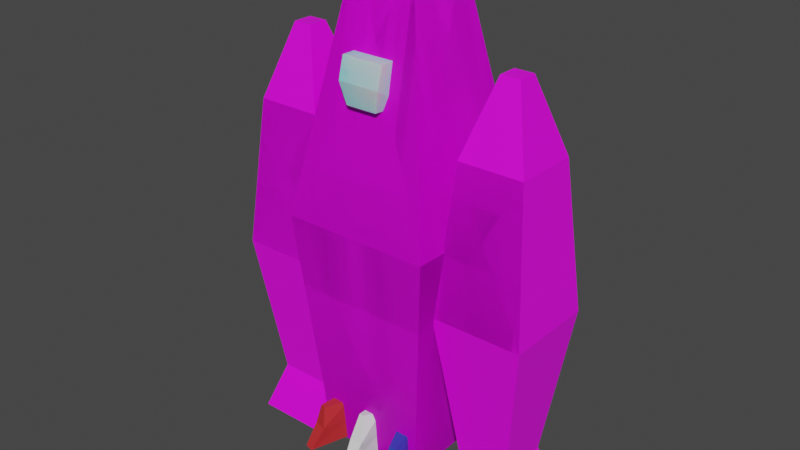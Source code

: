 # Source: Rocket.blend  (saved by Blender 3.2.14; exported with 4.5.12 LTS)
import bpy
from mathutils import Matrix  # noqa: F401  (used for matrix-valued properties, if any)

bpy.ops.wm.read_factory_settings(use_empty=True)
scene = bpy.context.scene
scene.name = 'Scene'

# ---- collections
col_collection = bpy.data.collections.new('Collection'); scene.collection.children.link(col_collection)
col_collection_2 = bpy.data.collections.new('Collection 2'); scene.collection.children.link(col_collection_2)

# ---- images (referenced by path relative to the original .blend; pixels are not part of the script)
import os
ASSET_DIR = os.environ.get("B2B_ASSET_DIR", "")  # directory of the original .blend (textures are referenced by path, not embedded)
HERE = os.path.dirname(os.path.abspath(__file__))  # packed textures are extracted next to this script under _unpacked/

def load_image(name, relpath, width, height, colorspace="sRGB"):
    """Load a texture the original file referenced (path relative to the .blend, or extracted next to this script)."""
    p = next((c for c in (os.path.join(HERE, relpath), os.path.join(ASSET_DIR, relpath)) if relpath and os.path.exists(c)), "")
    if p:
        img = bpy.data.images.load(p, check_existing=True)
        img.name = name
    else:  # same state as the original file: an image datablock whose file is absent (Cycles renders it pink)
        img = bpy.data.images.new(name, width, height)
        img.source = "FILE"
        img.filepath = "//" + (relpath or name)
    img.colorspace_settings.name = colorspace
    return img
img_new_image = load_image('New Image', 'New Image.png', 1024, 1024, 'sRGB')

# ---- materials (node trees are filled in below, after node groups)
mat_black = bpy.data.materials.new('Black')
mat_wing = bpy.data.materials.new('Wing')
mat_material_002 = bpy.data.materials.new('Material.002')
mat_material_001 = bpy.data.materials.new('Material.001')
mat_wing_1 = bpy.data.materials.new('WIng')

# ---- material node trees
mat_black.use_nodes = True; mat_black.node_tree.nodes.clear()
_N = mat_black.node_tree.nodes; _L = mat_black.node_tree.links
n0 = _N.new('ShaderNodeBsdfPrincipled'); n0.name = 'Principled BSDF'; n0.location = (10, 300)
n0.distribution = 'GGX'
n0.subsurface_method = 'RANDOM_WALK_SKIN'
n0.inputs[3].default_value = 1.45
n0.inputs[27].default_value = (0.0, 0.0, 0.0, 1.0)
n0.inputs[28].default_value = 1.0
n1 = _N.new('ShaderNodeOutputMaterial'); n1.name = 'Material Output'; n1.location = (300, 300)
n2 = _N.new('ShaderNodeTexImage'); n2.name = 'Image Texture'; n2.location = (-316, 118)
n2.image = img_new_image
_L.new(n0.outputs[0], n1.inputs[0])
_L.new(n2.outputs[0], n0.inputs[0])
n1.is_active_output = True
mat_wing.use_nodes = True; mat_wing.node_tree.nodes.clear()
_N = mat_wing.node_tree.nodes; _L = mat_wing.node_tree.links
n0 = _N.new('ShaderNodeBsdfPrincipled'); n0.name = 'Principled BSDF'; n0.location = (10, 300)
n0.distribution = 'GGX'
n0.subsurface_method = 'RANDOM_WALK_SKIN'
n0.inputs[0].default_value = (0.01775, 0.03102, 0.5395, 1.0)
n0.inputs[3].default_value = 1.45
n0.inputs[27].default_value = (0.0, 0.0, 0.0, 1.0)
n0.inputs[28].default_value = 1.0
n1 = _N.new('ShaderNodeOutputMaterial'); n1.name = 'Material Output'; n1.location = (300, 300)
_L.new(n0.outputs[0], n1.inputs[0])
n1.is_active_output = True
mat_material_002.use_nodes = True; mat_material_002.node_tree.nodes.clear()
_N = mat_material_002.node_tree.nodes; _L = mat_material_002.node_tree.links
n0 = _N.new('ShaderNodeBsdfPrincipled'); n0.name = 'Principled BSDF'; n0.location = (10, 300)
n0.distribution = 'GGX'
n0.subsurface_method = 'RANDOM_WALK_SKIN'
n0.inputs[0].default_value = (0.5007, 0.7452, 0.8, 1.0)
n0.inputs[3].default_value = 1.45
n0.inputs[8].default_value = 1.0
n0.inputs[9].default_value = (8.0, 0.2, 0.1)
n0.inputs[10].default_value = 0.5052
n0.inputs[13].default_value = 1.0
n0.inputs[27].default_value = (0.0, 0.0, 0.0, 1.0)
n0.inputs[28].default_value = 1.0
n1 = _N.new('ShaderNodeOutputMaterial'); n1.name = 'Material Output'; n1.location = (300, 300)
_L.new(n0.outputs[0], n1.inputs[0])
n1.is_active_output = True
mat_material_001.use_nodes = True; mat_material_001.node_tree.nodes.clear()
_N = mat_material_001.node_tree.nodes; _L = mat_material_001.node_tree.links
n0 = _N.new('ShaderNodeBsdfPrincipled'); n0.name = 'Principled BSDF'; n0.location = (10, 300)
n0.distribution = 'GGX'
n0.subsurface_method = 'RANDOM_WALK_SKIN'
n0.inputs[0].default_value = (0.5711, 0.02732, 0.03071, 1.0)
n0.inputs[3].default_value = 1.45
n0.inputs[27].default_value = (0.0, 0.0, 0.0, 1.0)
n0.inputs[28].default_value = 1.0
n1 = _N.new('ShaderNodeOutputMaterial'); n1.name = 'Material Output'; n1.location = (300, 300)
_L.new(n0.outputs[0], n1.inputs[0])
n1.is_active_output = True
mat_wing_1.use_nodes = True; mat_wing_1.node_tree.nodes.clear()
_N = mat_wing_1.node_tree.nodes; _L = mat_wing_1.node_tree.links
n0 = _N.new('ShaderNodeBsdfPrincipled'); n0.name = 'Principled BSDF'; n0.location = (10, 300)
n0.distribution = 'GGX'
n0.subsurface_method = 'RANDOM_WALK_SKIN'
n0.inputs[0].default_value = (0.0319, 0.05127, 0.521, 1.0)
n0.inputs[3].default_value = 1.45
n0.inputs[27].default_value = (0.0, 0.0, 0.0, 1.0)
n0.inputs[28].default_value = 1.0
n1 = _N.new('ShaderNodeOutputMaterial'); n1.name = 'Material Output'; n1.location = (300, 300)
_L.new(n0.outputs[0], n1.inputs[0])
n1.is_active_output = True

# ---- world
world_world = bpy.data.worlds.new('World'); scene.world = world_world
world_world.use_nodes = True; world_world.node_tree.nodes.clear()
_N = world_world.node_tree.nodes; _L = world_world.node_tree.links
n0 = _N.new('ShaderNodeOutputWorld'); n0.name = 'World Output'; n0.location = (300, 300)
n1 = _N.new('ShaderNodeBackground'); n1.name = 'Background'; n1.location = (10, 300)
n1.inputs[0].default_value = (0.05088, 0.05088, 0.05088, 1.0)
_L.new(n1.outputs[0], n0.inputs[0])
n0.is_active_output = True
world_world.color = (0.05088, 0.05088, 0.05088)
world_world.use_sun_shadow = False
world_world.sun_shadow_jitter_overblur = 0.0

# ---- meshes
me_cube_001 = bpy.data.meshes.new('Cube.001')
me_cube_001.from_pydata([(-0.8241, -0.8241, -0.4107), (-0.4694, -0.4694, 7.095), (-0.8241, 0.8241, -0.4107), (-0.4694, 0.4694, 7.095), (0.8241, -0.8241, -0.4107), (0.4694, -0.4694, 7.095), (0.8241, 0.8241, -0.4107), (0.4694, 0.4694, 7.095), (-1.162, -1.162, 3.342), (-1.162, 1.162, 3.342), (1.162, 1.162, 3.342), (1.162, -1.162, 3.342), (-0.8241, -0.8241, -0.4107), (-0.4694, -0.4694, 7.095), (-0.8241, 0.8241, -0.4107), (-0.4694, 0.4694, 7.095), (0.4694, -0.4694, 7.095), (0.8241, 0.8241, -0.4107), (0.4694, 0.4694, 7.095), (-1.162, -1.162, 3.342), (-1.162, 1.162, 3.342), (1.162, 1.162, 3.342), (1.162, -1.162, 3.342), (-0.8241, -0.8241, -0.4107), (-0.4694, -0.4694, 7.095), (-0.8241, 0.8241, -0.4107), (-0.4694, 0.4694, 7.095), (0.4694, -0.4694, 7.095), (0.8241, 0.8241, -0.4107), (0.4694, 0.4694, 7.095), (-1.162, -1.162, 3.342), (-1.162, 1.162, 3.342), (1.162, 1.162, 3.342), (1.162, -1.162, 3.342), (1.24, 0.4758, 4.638), (1.24, -0.5364, 4.638), (2.252, 0.4758, 4.638), (2.252, -0.5364, 4.638), (1.033, 0.6833, 2.333), (2.46, -0.7439, 2.333), (2.46, 0.6833, 2.333), (1.24, 0.4758, 4.638), (1.458, 0.258, 0.02769), (1.24, -0.5364, 4.638), (1.458, -0.3186, 0.02769), (2.035, 0.258, 0.02769), (2.252, -0.5364, 4.638), (2.035, -0.3186, 0.02769), (1.033, 0.6833, 2.333), (1.033, -0.7439, 2.333), (2.46, -0.7439, 2.333), (2.46, 0.6833, 2.333), (-2.255, 0.4758, 4.638), (-2.255, -0.5364, 4.638), (-1.243, 0.4758, 4.638), (-1.243, -0.5364, 4.638), (-2.463, 0.6833, 2.333), (-1.036, -0.7439, 2.333), (-1.036, 0.6833, 2.333), (-2.255, 0.4758, 4.638), (-2.159, 0.3794, 0.02769), (-2.255, -0.5364, 4.638), (-2.159, -0.44, 0.02769), (-1.34, 0.3794, 0.02769), (-1.243, -0.5364, 4.638), (-1.34, -0.44, 0.02769), (-2.463, 0.6833, 2.333), (-2.463, -0.7439, 2.333), (-1.036, -0.7439, 2.333), (-1.036, 0.6833, 2.333), (-2.412, 0.6326, -0.7366), (-2.412, -0.6932, -0.7366), (-1.086, -0.6932, -0.7366), (-1.086, 0.6326, -0.7366), (-1.9, -0.1813, 5.77), (-1.9, 0.1207, 5.77), (-1.598, -0.1813, 5.77), (-1.598, 0.1207, 5.77), (0.8241, -0.8241, -0.4107), (0.4694, -0.4694, 7.095), (0.8241, 0.8241, -0.4107), (0.4694, 0.4694, 7.095), (-0.8241, -0.8241, -0.4107), (-0.4694, -0.4694, 7.095), (-0.8241, 0.8241, -0.4107), (-0.4694, 0.4694, 7.095), (1.162, -1.162, 3.342), (1.162, 1.162, 3.342), (-1.162, 1.162, 3.342), (-1.162, -1.162, 3.342), (0.8241, -0.8241, -0.4107), (0.4694, -0.4694, 7.095), (0.8241, 0.8241, -0.4107), (0.4694, 0.4694, 7.095), (-0.4694, -0.4694, 7.095), (-0.8241, 0.8241, -0.4107), (-0.4694, 0.4694, 7.095), (1.162, -1.162, 3.342), (1.162, 1.162, 3.342), (-1.162, 1.162, 3.342), (-1.162, -1.162, 3.342), (0.8241, -0.8241, -0.4107), (0.4694, -0.4694, 7.095), (0.8241, 0.8241, -0.4107), (0.4694, 0.4694, 7.095), (-0.4694, -0.4694, 7.095), (-0.8241, 0.8241, -0.4107), (-0.4694, 0.4694, 7.095), (1.162, -1.162, 3.342), (1.162, 1.162, 3.342), (-1.162, 1.162, 3.342), (-1.162, -1.162, 3.342), (-1.24, 0.4758, 4.638), (-1.24, -0.5364, 4.638), (-2.252, 0.4758, 4.638), (-2.252, -0.5364, 4.638), (-1.033, 0.6833, 2.333), (-2.46, -0.7439, 2.333), (-2.46, 0.6833, 2.333), (-1.24, 0.4758, 4.638), (-1.458, 0.258, 0.02769), (-1.24, -0.5364, 4.638), (-1.458, -0.3186, 0.02769), (-2.035, 0.258, 0.02769), (-2.252, -0.5364, 4.638), (-2.035, -0.3186, 0.02769), (-1.033, 0.6833, 2.333), (-1.033, -0.7439, 2.333), (-2.46, -0.7439, 2.333), (-2.46, 0.6833, 2.333), (2.255, 0.4758, 4.638), (2.255, -0.5364, 4.638), (1.243, 0.4758, 4.638), (1.243, -0.5364, 4.638), (2.463, 0.6833, 2.333), (1.036, -0.7439, 2.333), (1.036, 0.6833, 2.333), (2.255, 0.4758, 4.638), (2.159, 0.3794, 0.02769), (2.255, -0.5364, 4.638), (2.159, -0.44, 0.02769), (1.34, 0.3794, 0.02769), (1.243, -0.5364, 4.638), (1.34, -0.44, 0.02769), (2.463, 0.6833, 2.333), (2.463, -0.7439, 2.333), (1.036, -0.7439, 2.333), (1.036, 0.6833, 2.333), (2.412, 0.6326, -0.7366), (2.412, -0.6932, -0.7366), (1.086, -0.6932, -0.7366), (1.086, 0.6326, -0.7366), (1.9, -0.1813, 5.77), (1.9, 0.1207, 5.77), (1.598, -0.1813, 5.77), (1.598, 0.1207, 5.77)], [], [(8, 1, 3, 9), (9, 3, 7, 10), (10, 7, 5, 11), (11, 5, 1, 8), (2, 6, 4, 0), (7, 3, 1, 5), (4, 11, 8, 0), (6, 10, 11, 4), (2, 9, 10, 6), (0, 8, 9, 2), (19, 13, 15, 20), (20, 15, 18, 21), (21, 18, 16, 22), (22, 16, 13, 19), (18, 15, 13, 16), (14, 20, 21, 17), (12, 19, 20, 14), (30, 24, 26, 31), (31, 26, 29, 32), (32, 29, 27, 33), (33, 27, 24, 30), (29, 26, 24, 27), (25, 31, 32, 28), (23, 30, 31, 25), (35, 37, 36, 34), (36, 40, 38, 34), (37, 39, 40, 36), (48, 42, 44, 49), (49, 44, 47, 50), (50, 47, 45, 51), (51, 45, 42, 48), (47, 44, 42, 45), (43, 49, 50, 46), (41, 48, 49, 43), (52, 53, 74, 75), (54, 58, 56, 52), (55, 57, 58, 54), (66, 60, 62, 67), (67, 62, 65, 68), (68, 65, 63, 69), (69, 63, 60, 66), (60, 63, 73, 70), (61, 67, 68, 64), (59, 66, 67, 61), (72, 71, 70, 73), (62, 60, 70, 71), (63, 65, 72, 73), (65, 62, 71, 72), (74, 76, 77, 75), (54, 52, 75, 77), (55, 54, 77, 76), (53, 55, 76, 74), (86, 87, 81, 79), (87, 88, 85, 81), (88, 89, 83, 85), (89, 86, 79, 83), (80, 78, 82, 84), (85, 83, 79, 81), (82, 78, 86, 89), (84, 82, 89, 88), (80, 84, 88, 87), (78, 80, 87, 86), (97, 98, 93, 91), (98, 99, 96, 93), (99, 100, 94, 96), (100, 97, 91, 94), (96, 94, 91, 93), (92, 95, 99, 98), (90, 92, 98, 97), (108, 109, 104, 102), (109, 110, 107, 104), (110, 111, 105, 107), (111, 108, 102, 105), (107, 105, 102, 104), (103, 106, 110, 109), (101, 103, 109, 108), (113, 112, 114, 115), (114, 112, 116, 118), (115, 114, 118, 117), (126, 127, 122, 120), (127, 128, 125, 122), (128, 129, 123, 125), (129, 126, 120, 123), (125, 123, 120, 122), (121, 124, 128, 127), (119, 121, 127, 126), (130, 153, 152, 131), (132, 130, 134, 136), (133, 132, 136, 135), (144, 145, 140, 138), (145, 146, 143, 140), (146, 147, 141, 143), (147, 144, 138, 141), (138, 148, 151, 141), (139, 142, 146, 145), (137, 139, 145, 144), (150, 151, 148, 149), (140, 149, 148, 138), (141, 151, 150, 143), (143, 150, 149, 140), (152, 153, 155, 154), (132, 155, 153, 130), (133, 154, 155, 132), (131, 152, 154, 133)])
_uv = me_cube_001.uv_layers.new(name='UVMap')
_uv.uv.foreach_set('vector', [0.5, 0.0, 0.625, 0.0, 0.625, 0.25, 0.5, 0.25, 0.5, 0.25, 0.625, 0.25, 0.625, 0.5, 0.5, 0.5, 0.5, 0.5, 0.625, 0.5, 0.625, 0.75, 0.5, 0.75, 0.5, 0.75, 0.625, 0.75, 0.625, 1.0, 0.5, 1.0, 0.125, 0.5, 0.375, 0.5, 0.375, 0.75, 0.125, 0.75, 0.625, 0.5, 0.875, 0.5, 0.875, 0.75, 0.625, 0.75, 0.7833, 0.4261, 0.6477, 0.4261, 0.6552, 0.3432, 0.7886, 0.3673, 0.7886, 0.485, 0.6552, 0.5091, 0.6477, 0.4261, 0.7833, 0.4261, 0.375, 0.25, 0.5, 0.25, 0.5, 0.5, 0.375, 0.5, 0.375, 0.0, 0.5, 0.0, 0.5, 0.25, 0.375, 0.25, 0.5, 0.0, 0.625, 0.0, 0.625, 0.25, 0.5, 0.25, 0.5, 0.25, 0.625, 0.25, 0.625, 0.5, 0.5, 0.5, 0.5, 0.5, 0.625, 0.5, 0.625, 0.75, 0.5, 0.75, 0.5, 0.75, 0.625, 0.75, 0.625, 1.0, 0.5, 1.0, 0.625, 0.5, 0.875, 0.5, 0.875, 0.75, 0.625, 0.75, 0.375, 0.25, 0.5, 0.25, 0.5, 0.5, 0.375, 0.5, 0.375, 0.0, 0.5, 0.0, 0.5, 0.25, 0.375, 0.25, 0.1536, 0.2485, 0.1456, 0.1465, 0.1464, 0.1414, 0.1897, 0.1408, 0.1897, 0.1408, 0.1464, 0.1414, 0.1413, 0.14, 0.1438, 0.04197, 0.1438, 0.04197, 0.1413, 0.14, 0.1404, 0.1453, 0.04197, 0.1484, 0.04197, 0.1484, 0.1404, 0.1453, 0.1456, 0.1465, 0.1536, 0.2485, 0.625, 0.5, 0.875, 0.5, 0.875, 0.75, 0.625, 0.75, 0.3599, 0.138, 0.1897, 0.1408, 0.1438, 0.04197, 0.3605, 0.045, 0.3605, 0.2286, 0.1536, 0.2485, 0.1897, 0.1408, 0.3599, 0.138, 0.125, 0.5, 0.375, 0.5, 0.375, 0.75, 0.125, 0.75, 0.375, 0.75, 0.5, 0.75, 0.5, 1.0, 0.375, 1.0, 0.8725, 0.3506, 0.9554, 0.3432, 0.9554, 0.3943, 0.8725, 0.3869, 0.5, 0.0, 0.625, 0.0, 0.625, 0.25, 0.5, 0.25, 0.5279, 0.4325, 0.5638, 0.51, 0.5469, 0.5219, 0.4861, 0.462, 0.4861, 0.462, 0.5469, 0.5219, 0.5353, 0.539, 0.4573, 0.5043, 0.5, 0.75, 0.625, 0.75, 0.625, 1.0, 0.5, 1.0, 0.625, 0.5, 0.875, 0.5, 0.875, 0.75, 0.625, 0.75, 0.474, 0.369, 0.5279, 0.4325, 0.4861, 0.462, 0.4444, 0.3899, 0.4995, 0.3432, 0.5638, 0.3961, 0.5279, 0.4325, 0.474, 0.369, 0.881, 0.1404, 0.8575, 0.1853, 0.847, 0.1561, 0.8504, 0.1534, 0.8409, 0.132, 0.8208, 0.04736, 0.881, 0.04197, 0.881, 0.1404, 0.8143, 0.1609, 0.7588, 0.07372, 0.8208, 0.04736, 0.8409, 0.132, 0.5249, 0.1913, 0.5187, 0.1148, 0.5192, 0.1148, 0.5511, 0.1135, 0.5511, 0.1135, 0.5192, 0.1148, 0.5193, 0.1139, 0.5182, 0.04197, 0.5182, 0.04197, 0.5193, 0.1139, 0.5185, 0.114, 0.4444, 0.1175, 0.4444, 0.1175, 0.5185, 0.114, 0.5187, 0.1148, 0.5249, 0.1913, 0.5187, 0.1148, 0.5185, 0.114, 0.5189, 0.1143, 0.5189, 0.1144, 0.6745, 0.1115, 0.5511, 0.1135, 0.5182, 0.04197, 0.6749, 0.04481, 0.6749, 0.1771, 0.5249, 0.1913, 0.5511, 0.1135, 0.6745, 0.1115, 0.625, 0.5, 0.875, 0.5, 0.875, 0.75, 0.625, 0.75, 0.5192, 0.1148, 0.5187, 0.1148, 0.5189, 0.1144, 0.519, 0.1144, 0.5185, 0.114, 0.5193, 0.1139, 0.5189, 0.1143, 0.5189, 0.1143, 0.5193, 0.1139, 0.5192, 0.1148, 0.519, 0.1144, 0.5189, 0.1143, 0.847, 0.1561, 0.8447, 0.1525, 0.8478, 0.15, 0.8504, 0.1534, 0.8409, 0.132, 0.881, 0.1404, 0.8504, 0.1534, 0.8478, 0.15, 0.8143, 0.1609, 0.8409, 0.132, 0.8478, 0.15, 0.8447, 0.1525, 0.8575, 0.1853, 0.8143, 0.1609, 0.8447, 0.1525, 0.847, 0.1561, 0.5, 0.0, 0.5, 0.25, 0.625, 0.25, 0.625, 0.0, 0.5, 0.25, 0.5, 0.5, 0.625, 0.5, 0.625, 0.25, 0.5, 0.5, 0.5, 0.75, 0.625, 0.75, 0.625, 0.5, 0.5, 0.75, 0.5, 1.0, 0.625, 1.0, 0.625, 0.75, 0.125, 0.5, 0.125, 0.75, 0.375, 0.75, 0.375, 0.5, 0.625, 0.5, 0.625, 0.75, 0.875, 0.75, 0.875, 0.5, 0.7833, 0.676, 0.7886, 0.7348, 0.6552, 0.7589, 0.6477, 0.676, 0.7886, 0.6171, 0.7833, 0.676, 0.6477, 0.676, 0.6552, 0.593, 0.375, 0.25, 0.375, 0.5, 0.5, 0.5, 0.5, 0.25, 0.375, 0.0, 0.375, 0.25, 0.5, 0.25, 0.5, 0.0, 0.5, 0.0, 0.5, 0.25, 0.625, 0.25, 0.625, 0.0, 0.5, 0.25, 0.5, 0.5, 0.625, 0.5, 0.625, 0.25, 0.5, 0.5, 0.5, 0.75, 0.625, 0.75, 0.625, 0.5, 0.5, 0.75, 0.5, 1.0, 0.625, 1.0, 0.625, 0.75, 0.625, 0.5, 0.625, 0.75, 0.875, 0.75, 0.875, 0.5, 0.375, 0.25, 0.375, 0.5, 0.5, 0.5, 0.5, 0.25, 0.375, 0.0, 0.375, 0.25, 0.5, 0.25, 0.5, 0.0, 0.1536, 0.3324, 0.1897, 0.4401, 0.1464, 0.4395, 0.1456, 0.4344, 0.1897, 0.4401, 0.1438, 0.539, 0.1413, 0.4409, 0.1464, 0.4395, 0.1438, 0.539, 0.04197, 0.4325, 0.1404, 0.4356, 0.1413, 0.4409, 0.04197, 0.4325, 0.1536, 0.3324, 0.1456, 0.4344, 0.1404, 0.4356, 0.1413, 0.4409, 0.1404, 0.4356, 0.1456, 0.4344, 0.1464, 0.4395, 0.3599, 0.4429, 0.3605, 0.5359, 0.1438, 0.539, 0.1897, 0.4401, 0.3605, 0.3524, 0.3599, 0.4429, 0.1897, 0.4401, 0.1536, 0.3324, 0.125, 0.5, 0.125, 0.75, 0.375, 0.75, 0.375, 0.5, 0.1252, 0.9071, 0.1285, 0.9432, 0.04653, 0.958, 0.04197, 0.9071, 0.1285, 0.871, 0.1252, 0.9071, 0.04197, 0.9071, 0.04653, 0.8562, 0.5, 0.0, 0.5, 0.25, 0.625, 0.25, 0.625, 0.0, 0.4398, 0.7494, 0.398, 0.7199, 0.4588, 0.66, 0.4757, 0.6719, 0.398, 0.7199, 0.3692, 0.6777, 0.4472, 0.643, 0.4588, 0.66, 0.3692, 0.6777, 0.3571, 0.628, 0.4423, 0.6229, 0.4472, 0.643, 0.625, 0.5, 0.625, 0.75, 0.875, 0.75, 0.875, 0.5, 0.386, 0.8129, 0.3563, 0.792, 0.398, 0.7199, 0.4398, 0.7494, 0.4114, 0.8387, 0.386, 0.8129, 0.4398, 0.7494, 0.4757, 0.7858, 0.693, 0.8521, 0.6714, 0.872, 0.6673, 0.8738, 0.6477, 0.8522, 0.693, 0.8976, 0.693, 0.8521, 0.7969, 0.8428, 0.7969, 0.9069, 0.375, 0.5, 0.375, 0.75, 0.5, 0.75, 0.5, 0.5, 0.1223, 0.6229, 0.1486, 0.7007, 0.1168, 0.6994, 0.1162, 0.6994, 0.1486, 0.7007, 0.1158, 0.7722, 0.1169, 0.7003, 0.1168, 0.6994, 0.1158, 0.7722, 0.04197, 0.6966, 0.116, 0.7002, 0.1169, 0.7003, 0.04197, 0.6966, 0.1223, 0.6229, 0.1162, 0.6994, 0.116, 0.7002, 0.1162, 0.6994, 0.1165, 0.6998, 0.1164, 0.6998, 0.116, 0.7002, 0.272, 0.7027, 0.2724, 0.7694, 0.1158, 0.7722, 0.1486, 0.7007, 0.2724, 0.637, 0.272, 0.7027, 0.1486, 0.7007, 0.1223, 0.6229, 0.1165, 0.6999, 0.1164, 0.6998, 0.1165, 0.6998, 0.1165, 0.6998, 0.1168, 0.6994, 0.1165, 0.6998, 0.1165, 0.6998, 0.1162, 0.6994, 0.116, 0.7002, 0.1164, 0.6998, 0.1165, 0.6999, 0.1169, 0.7003, 0.1169, 0.7003, 0.1165, 0.6999, 0.1165, 0.6998, 0.1168, 0.6994, 0.6673, 0.8738, 0.6714, 0.872, 0.6734, 0.876, 0.6693, 0.8778, 0.693, 0.8976, 0.6734, 0.876, 0.6714, 0.872, 0.693, 0.8521, 0.6477, 0.8976, 0.6693, 0.8778, 0.6734, 0.876, 0.693, 0.8976, 0.6477, 0.8522, 0.6673, 0.8738, 0.6693, 0.8778, 0.6477, 0.8976])
_uv.active_render = True
_uv = me_cube_001.uv_layers.new(name='UVMap.001')
_uv.uv.foreach_set('vector', [0.5, 0.0, 0.625, 0.0, 0.625, 0.25, 0.5, 0.25, 0.5, 0.25, 0.625, 0.25, 0.625, 0.5, 0.5, 0.5, 0.5, 0.5, 0.625, 0.5, 0.625, 0.75, 0.5, 0.75, 0.5, 0.75, 0.625, 0.75, 0.625, 1.0, 0.5, 1.0, 0.125, 0.5, 0.375, 0.5, 0.375, 0.75, 0.125, 0.75, 0.625, 0.5, 0.875, 0.5, 0.875, 0.75, 0.625, 0.75, 0.7833, 0.4261, 0.6477, 0.4261, 0.6552, 0.3432, 0.7886, 0.3673, 0.7886, 0.485, 0.6552, 0.5091, 0.6477, 0.4261, 0.7833, 0.4261, 0.375, 0.25, 0.5, 0.25, 0.5, 0.5, 0.375, 0.5, 0.375, 0.0, 0.5, 0.0, 0.5, 0.25, 0.375, 0.25, 0.5, 0.0, 0.625, 0.0, 0.625, 0.25, 0.5, 0.25, 0.5, 0.25, 0.625, 0.25, 0.625, 0.5, 0.5, 0.5, 0.5, 0.5, 0.625, 0.5, 0.625, 0.75, 0.5, 0.75, 0.5, 0.75, 0.625, 0.75, 0.625, 1.0, 0.5, 1.0, 0.625, 0.5, 0.875, 0.5, 0.875, 0.75, 0.625, 0.75, 0.375, 0.25, 0.5, 0.25, 0.5, 0.5, 0.375, 0.5, 0.375, 0.0, 0.5, 0.0, 0.5, 0.25, 0.375, 0.25, 0.1536, 0.2485, 0.1456, 0.1465, 0.1464, 0.1414, 0.1897, 0.1408, 0.1897, 0.1408, 0.1464, 0.1414, 0.1413, 0.14, 0.1438, 0.04197, 0.1438, 0.04197, 0.1413, 0.14, 0.1404, 0.1453, 0.04197, 0.1484, 0.04197, 0.1484, 0.1404, 0.1453, 0.1456, 0.1465, 0.1536, 0.2485, 0.625, 0.5, 0.875, 0.5, 0.875, 0.75, 0.625, 0.75, 0.3599, 0.138, 0.1897, 0.1408, 0.1438, 0.04197, 0.3605, 0.045, 0.3605, 0.2286, 0.1536, 0.2485, 0.1897, 0.1408, 0.3599, 0.138, 0.125, 0.5, 0.375, 0.5, 0.375, 0.75, 0.125, 0.75, 0.375, 0.75, 0.5, 0.75, 0.5, 1.0, 0.375, 1.0, 0.8725, 0.3506, 0.9554, 0.3432, 0.9554, 0.3943, 0.8725, 0.3869, 0.5, 0.0, 0.625, 0.0, 0.625, 0.25, 0.5, 0.25, 0.5279, 0.4325, 0.5638, 0.51, 0.5469, 0.5219, 0.4861, 0.462, 0.4861, 0.462, 0.5469, 0.5219, 0.5353, 0.539, 0.4573, 0.5043, 0.5, 0.75, 0.625, 0.75, 0.625, 1.0, 0.5, 1.0, 0.625, 0.5, 0.875, 0.5, 0.875, 0.75, 0.625, 0.75, 0.474, 0.369, 0.5279, 0.4325, 0.4861, 0.462, 0.4444, 0.3899, 0.4995, 0.3432, 0.5638, 0.3961, 0.5279, 0.4325, 0.474, 0.369, 0.881, 0.1404, 0.8575, 0.1853, 0.847, 0.1561, 0.8504, 0.1534, 0.8409, 0.132, 0.8208, 0.04736, 0.881, 0.04197, 0.881, 0.1404, 0.8143, 0.1609, 0.7588, 0.07372, 0.8208, 0.04736, 0.8409, 0.132, 0.5249, 0.1913, 0.5187, 0.1148, 0.5192, 0.1148, 0.5511, 0.1135, 0.5511, 0.1135, 0.5192, 0.1148, 0.5193, 0.1139, 0.5182, 0.04197, 0.5182, 0.04197, 0.5193, 0.1139, 0.5185, 0.114, 0.4444, 0.1175, 0.4444, 0.1175, 0.5185, 0.114, 0.5187, 0.1148, 0.5249, 0.1913, 0.5187, 0.1148, 0.5185, 0.114, 0.5189, 0.1143, 0.5189, 0.1144, 0.6745, 0.1115, 0.5511, 0.1135, 0.5182, 0.04197, 0.6749, 0.04481, 0.6749, 0.1771, 0.5249, 0.1913, 0.5511, 0.1135, 0.6745, 0.1115, 0.625, 0.5, 0.875, 0.5, 0.875, 0.75, 0.625, 0.75, 0.5192, 0.1148, 0.5187, 0.1148, 0.5189, 0.1144, 0.519, 0.1144, 0.5185, 0.114, 0.5193, 0.1139, 0.5189, 0.1143, 0.5189, 0.1143, 0.5193, 0.1139, 0.5192, 0.1148, 0.519, 0.1144, 0.5189, 0.1143, 0.847, 0.1561, 0.8447, 0.1525, 0.8478, 0.15, 0.8504, 0.1534, 0.8409, 0.132, 0.881, 0.1404, 0.8504, 0.1534, 0.8478, 0.15, 0.8143, 0.1609, 0.8409, 0.132, 0.8478, 0.15, 0.8447, 0.1525, 0.8575, 0.1853, 0.8143, 0.1609, 0.8447, 0.1525, 0.847, 0.1561, 0.5, 0.0, 0.5, 0.25, 0.625, 0.25, 0.625, 0.0, 0.5, 0.25, 0.5, 0.5, 0.625, 0.5, 0.625, 0.25, 0.5, 0.5, 0.5, 0.75, 0.625, 0.75, 0.625, 0.5, 0.5, 0.75, 0.5, 1.0, 0.625, 1.0, 0.625, 0.75, 0.125, 0.5, 0.125, 0.75, 0.375, 0.75, 0.375, 0.5, 0.625, 0.5, 0.625, 0.75, 0.875, 0.75, 0.875, 0.5, 0.7833, 0.676, 0.7886, 0.7348, 0.6552, 0.7589, 0.6477, 0.676, 0.7886, 0.6171, 0.7833, 0.676, 0.6477, 0.676, 0.6552, 0.593, 0.375, 0.25, 0.375, 0.5, 0.5, 0.5, 0.5, 0.25, 0.375, 0.0, 0.375, 0.25, 0.5, 0.25, 0.5, 0.0, 0.5, 0.0, 0.5, 0.25, 0.625, 0.25, 0.625, 0.0, 0.5, 0.25, 0.5, 0.5, 0.625, 0.5, 0.625, 0.25, 0.5, 0.5, 0.5, 0.75, 0.625, 0.75, 0.625, 0.5, 0.5, 0.75, 0.5, 1.0, 0.625, 1.0, 0.625, 0.75, 0.625, 0.5, 0.625, 0.75, 0.875, 0.75, 0.875, 0.5, 0.375, 0.25, 0.375, 0.5, 0.5, 0.5, 0.5, 0.25, 0.375, 0.0, 0.375, 0.25, 0.5, 0.25, 0.5, 0.0, 0.1536, 0.3324, 0.1897, 0.4401, 0.1464, 0.4395, 0.1456, 0.4344, 0.1897, 0.4401, 0.1438, 0.539, 0.1413, 0.4409, 0.1464, 0.4395, 0.1438, 0.539, 0.04197, 0.4325, 0.1404, 0.4356, 0.1413, 0.4409, 0.04197, 0.4325, 0.1536, 0.3324, 0.1456, 0.4344, 0.1404, 0.4356, 0.1413, 0.4409, 0.1404, 0.4356, 0.1456, 0.4344, 0.1464, 0.4395, 0.3599, 0.4429, 0.3605, 0.5359, 0.1438, 0.539, 0.1897, 0.4401, 0.3605, 0.3524, 0.3599, 0.4429, 0.1897, 0.4401, 0.1536, 0.3324, 0.125, 0.5, 0.125, 0.75, 0.375, 0.75, 0.375, 0.5, 0.1252, 0.9071, 0.1285, 0.9432, 0.04653, 0.958, 0.04197, 0.9071, 0.1285, 0.871, 0.1252, 0.9071, 0.04197, 0.9071, 0.04653, 0.8562, 0.5, 0.0, 0.5, 0.25, 0.625, 0.25, 0.625, 0.0, 0.4398, 0.7494, 0.398, 0.7199, 0.4588, 0.66, 0.4757, 0.6719, 0.398, 0.7199, 0.3692, 0.6777, 0.4472, 0.643, 0.4588, 0.66, 0.3692, 0.6777, 0.3571, 0.628, 0.4423, 0.6229, 0.4472, 0.643, 0.625, 0.5, 0.625, 0.75, 0.875, 0.75, 0.875, 0.5, 0.386, 0.8129, 0.3563, 0.792, 0.398, 0.7199, 0.4398, 0.7494, 0.4114, 0.8387, 0.386, 0.8129, 0.4398, 0.7494, 0.4757, 0.7858, 0.693, 0.8521, 0.6714, 0.872, 0.6673, 0.8738, 0.6477, 0.8522, 0.693, 0.8976, 0.693, 0.8521, 0.7969, 0.8428, 0.7969, 0.9069, 0.375, 0.5, 0.375, 0.75, 0.5, 0.75, 0.5, 0.5, 0.1223, 0.6229, 0.1486, 0.7007, 0.1168, 0.6994, 0.1162, 0.6994, 0.1486, 0.7007, 0.1158, 0.7722, 0.1169, 0.7003, 0.1168, 0.6994, 0.1158, 0.7722, 0.04197, 0.6966, 0.116, 0.7002, 0.1169, 0.7003, 0.04197, 0.6966, 0.1223, 0.6229, 0.1162, 0.6994, 0.116, 0.7002, 0.1162, 0.6994, 0.1165, 0.6998, 0.1164, 0.6998, 0.116, 0.7002, 0.272, 0.7027, 0.2724, 0.7694, 0.1158, 0.7722, 0.1486, 0.7007, 0.2724, 0.637, 0.272, 0.7027, 0.1486, 0.7007, 0.1223, 0.6229, 0.1165, 0.6999, 0.1164, 0.6998, 0.1165, 0.6998, 0.1165, 0.6998, 0.1168, 0.6994, 0.1165, 0.6998, 0.1165, 0.6998, 0.1162, 0.6994, 0.116, 0.7002, 0.1164, 0.6998, 0.1165, 0.6999, 0.1169, 0.7003, 0.1169, 0.7003, 0.1165, 0.6999, 0.1165, 0.6998, 0.1168, 0.6994, 0.6673, 0.8738, 0.6714, 0.872, 0.6734, 0.876, 0.6693, 0.8778, 0.693, 0.8976, 0.6734, 0.876, 0.6714, 0.872, 0.693, 0.8521, 0.6477, 0.8976, 0.6693, 0.8778, 0.6734, 0.876, 0.693, 0.8976, 0.6477, 0.8522, 0.6673, 0.8738, 0.6693, 0.8778, 0.6477, 0.8976])
me_cube_001.materials.append(mat_black)
me_cube_001.materials.append(mat_wing)
me_cube_001.update()
me_cube_002 = bpy.data.meshes.new('Cube.002')
me_cube_002.from_pydata([(-0.7432, -0.6066, -1.0), (-1.0, -0.4946, 1.0), (-1.0, 1.0, -1.0), (-1.0, 1.0, 1.0), (0.7432, -0.6066, -1.0), (1.0, -0.4946, 1.0), (1.0, 1.0, -1.0), (1.0, 1.0, 1.0), (-1.0, -0.7473, 0.0), (-1.0, 1.0, 0.0), (1.0, 1.0, 0.0), (1.0, -0.7473, 0.0)], [], [(8, 1, 3, 9), (9, 3, 7, 10), (10, 7, 5, 11), (11, 5, 1, 8), (2, 6, 4, 0), (7, 3, 1, 5), (4, 11, 8, 0), (6, 10, 11, 4), (2, 9, 10, 6), (0, 8, 9, 2)])
_uv = me_cube_002.uv_layers.new(name='UVMap')
_uv.uv.foreach_set('vector', [0.5, 0.0, 0.625, 0.0, 0.625, 0.25, 0.5, 0.25, 0.5, 0.25, 0.625, 0.25, 0.625, 0.5, 0.5, 0.5, 0.5, 0.5, 0.625, 0.5, 0.625, 0.75, 0.5, 0.75, 0.5, 0.75, 0.625, 0.75, 0.625, 1.0, 0.5, 1.0, 0.125, 0.5, 0.375, 0.5, 0.375, 0.75, 0.125, 0.75, 0.625, 0.5, 0.875, 0.5, 0.875, 0.75, 0.625, 0.75, 0.375, 0.75, 0.5, 0.75, 0.5, 1.0, 0.375, 1.0, 0.375, 0.5, 0.5, 0.5, 0.5, 0.75, 0.375, 0.75, 0.375, 0.25, 0.5, 0.25, 0.5, 0.5, 0.375, 0.5, 0.375, 0.0, 0.5, 0.0, 0.5, 0.25, 0.375, 0.25])
me_cube_002.materials.append(mat_material_002)
me_cube_002.update()
me_cube_003 = bpy.data.meshes.new('Cube.003')
me_cube_003.from_pydata([(-0.7077, -1.022, -1.0), (-0.4455, -0.1957, 1.0), (-1.0, 1.0, -1.0), (-1.0, 1.0, 1.0), (0.7077, -1.022, -1.0), (0.4455, -0.1957, 1.0), (1.0, 1.0, -1.0), (1.0, 1.0, 1.0), (-1.0, -0.3833, 0.0), (-1.0, 1.0, 0.0), (1.0, 1.0, 0.0), (1.0, -0.3833, 0.0)], [], [(8, 1, 3, 9), (9, 3, 7, 10), (10, 7, 5, 11), (11, 5, 1, 8), (2, 6, 4, 0), (7, 3, 1, 5), (4, 11, 8, 0), (6, 10, 11, 4), (2, 9, 10, 6), (0, 8, 9, 2)])
_uv = me_cube_003.uv_layers.new(name='UVMap')
_uv.uv.foreach_set('vector', [0.5, 0.0, 0.625, 0.0, 0.625, 0.25, 0.5, 0.25, 0.5, 0.25, 0.625, 0.25, 0.625, 0.5, 0.5, 0.5, 0.5, 0.5, 0.625, 0.5, 0.625, 0.75, 0.5, 0.75, 0.5, 0.75, 0.625, 0.75, 0.625, 1.0, 0.5, 1.0, 0.125, 0.5, 0.375, 0.5, 0.375, 0.75, 0.125, 0.75, 0.625, 0.5, 0.875, 0.5, 0.875, 0.75, 0.625, 0.75, 0.375, 0.75, 0.5, 0.75, 0.5, 1.0, 0.375, 1.0, 0.375, 0.5, 0.5, 0.5, 0.5, 0.75, 0.375, 0.75, 0.375, 0.25, 0.5, 0.25, 0.5, 0.5, 0.375, 0.5, 0.375, 0.0, 0.5, 0.0, 0.5, 0.25, 0.375, 0.25])
me_cube_003.materials.append(mat_material_001)
me_cube_003.update()
me_cube_004 = bpy.data.meshes.new('Cube.004')
me_cube_004.from_pydata([(-0.7077, -1.022, -1.0), (-0.05687, 0.1522, 1.122), (-1.0, 1.0, -1.0), (-1.0, 1.0, 1.0), (0.7077, -1.022, -1.0), (0.6902, 0.1522, 1.122), (1.0, 1.0, -1.0), (1.0, 1.0, 1.0), (-1.0, -0.3833, 0.0), (-1.0, 1.0, 0.0), (1.0, 1.0, 0.0), (1.0, -0.3833, 0.0)], [], [(8, 1, 3, 9), (9, 3, 7, 10), (10, 7, 5, 11), (11, 5, 1, 8), (2, 6, 4, 0), (7, 3, 1, 5), (4, 11, 8, 0), (6, 10, 11, 4), (2, 9, 10, 6), (0, 8, 9, 2)])
_uv = me_cube_004.uv_layers.new(name='UVMap')
_uv.uv.foreach_set('vector', [0.5, 0.0, 0.625, 0.0, 0.625, 0.25, 0.5, 0.25, 0.5, 0.25, 0.625, 0.25, 0.625, 0.5, 0.5, 0.5, 0.5, 0.5, 0.625, 0.5, 0.625, 0.75, 0.5, 0.75, 0.5, 0.75, 0.625, 0.75, 0.625, 1.0, 0.5, 1.0, 0.125, 0.5, 0.375, 0.5, 0.375, 0.75, 0.125, 0.75, 0.625, 0.5, 0.875, 0.5, 0.875, 0.75, 0.625, 0.75, 0.375, 0.75, 0.5, 0.75, 0.5, 1.0, 0.375, 1.0, 0.375, 0.5, 0.5, 0.5, 0.5, 0.75, 0.375, 0.75, 0.375, 0.25, 0.5, 0.25, 0.5, 0.5, 0.375, 0.5, 0.375, 0.0, 0.5, 0.0, 0.5, 0.25, 0.375, 0.25])
me_cube_004.update()
me_cube_005 = bpy.data.meshes.new('Cube.005')
me_cube_005.from_pydata([(-0.7077, -1.022, -1.0), (-0.4455, -0.1957, 1.0), (-1.0, 1.0, -1.0), (-1.0, 1.0, 1.0), (0.7077, -1.022, -1.0), (0.4455, -0.1957, 1.0), (1.0, 1.0, -1.0), (1.0, 1.0, 1.0), (-1.0, -0.3833, 0.0), (-1.0, 1.0, 0.0), (1.0, 1.0, 0.0), (1.0, -0.3833, 0.0)], [], [(8, 1, 3, 9), (9, 3, 7, 10), (10, 7, 5, 11), (11, 5, 1, 8), (2, 6, 4, 0), (7, 3, 1, 5), (4, 11, 8, 0), (6, 10, 11, 4), (2, 9, 10, 6), (0, 8, 9, 2)])
_uv = me_cube_005.uv_layers.new(name='UVMap')
_uv.uv.foreach_set('vector', [0.5, 0.0, 0.625, 0.0, 0.625, 0.25, 0.5, 0.25, 0.5, 0.25, 0.625, 0.25, 0.625, 0.5, 0.5, 0.5, 0.5, 0.5, 0.625, 0.5, 0.625, 0.75, 0.5, 0.75, 0.5, 0.75, 0.625, 0.75, 0.625, 1.0, 0.5, 1.0, 0.125, 0.5, 0.375, 0.5, 0.375, 0.75, 0.125, 0.75, 0.625, 0.5, 0.875, 0.5, 0.875, 0.75, 0.625, 0.75, 0.375, 0.75, 0.5, 0.75, 0.5, 1.0, 0.375, 1.0, 0.375, 0.5, 0.5, 0.5, 0.5, 0.75, 0.375, 0.75, 0.375, 0.25, 0.5, 0.25, 0.5, 0.5, 0.375, 0.5, 0.375, 0.0, 0.5, 0.0, 0.5, 0.25, 0.375, 0.25])
me_cube_005.materials.append(mat_wing_1)
me_cube_005.update()

# ---- objects
ob_cube_001 = bpy.data.objects.new('Cube.001', me_cube_001)
ob_cube_002 = bpy.data.objects.new('Cube.002', me_cube_002)
ob_cube_003 = bpy.data.objects.new('Cube.003', me_cube_003)
ob_cube_004 = bpy.data.objects.new('Cube.004', me_cube_004)
ob_cube_005 = bpy.data.objects.new('Cube.005', me_cube_005)

# ---- transforms, parenting, visibility, modifiers, constraints
ob_cube_001.location = (0.0, 0.0, 3.443)
ob_cube_001.scale = (3.048, 3.048, 3.048)
ob_cube_002.location = (0.0, -2.307, 20.13)
ob_cube_003.location = (-2.061, -3.31, 3.298)
ob_cube_003.rotation_euler = (0.0, -0.0, -0.2618)
ob_cube_003.scale = (-0.3166, 1.0, 1.0)
ob_cube_004.location = (0.05545, -3.31, 3.477)
ob_cube_004.scale = (-0.3166, 1.0, 1.0)
ob_cube_005.location = (2.15, -3.52, 3.24)
ob_cube_005.rotation_euler = (0.0, -0.0, 0.2618)
ob_cube_005.scale = (-0.3166, 1.0, 1.0)

# ---- collection membership
col_collection.objects.link(ob_cube_001)
col_collection.objects.link(ob_cube_002)
col_collection.objects.link(ob_cube_003)
col_collection.objects.link(ob_cube_004)
col_collection.objects.link(ob_cube_005)

# ---- scene / render settings (as saved in the file)
scene.frame_start = 1; scene.frame_end = 250; scene.frame_set(206)
scene.render.engine = 'CYCLES'
scene.cycles.use_denoising = False
scene.cycles.samples = 128
scene.cycles.sampling_pattern = 'TABULATED_SOBOL'
scene.cycles.use_adaptive_sampling = False
scene.cycles.use_light_tree = False
scene.view_settings.view_transform = 'Filmic'
bpy.context.view_layer.update()

# ---- added for rendering (the .blend has no active camera and no usable light): camera, sun
cam_auto = bpy.data.cameras.new('AutoCamera')
cam_auto.lens = 50.0
cam_auto.sensor_width = 36.0
cam_auto.clip_end = 1000.0
ob_auto_camera = bpy.data.objects.new('AutoCamera', cam_auto)
scene.collection.objects.link(ob_auto_camera)
ob_auto_camera.location = (27.1543, -33.1087, 34.8566)
ob_auto_camera.rotation_euler = (1.09748, -7.21219e-08, 0.694738)
scene.camera = ob_auto_camera
light_auto_sun = bpy.data.lights.new('AutoSun', 'SUN')
light_auto_sun.energy = 3.0
light_auto_sun.angle = 0.0523599
ob_auto_sun = bpy.data.objects.new('AutoSun', light_auto_sun)
scene.collection.objects.link(ob_auto_sun)
ob_auto_sun.rotation_euler = (0.872665, 0.174533, 0.523599)
bpy.context.view_layer.update()

